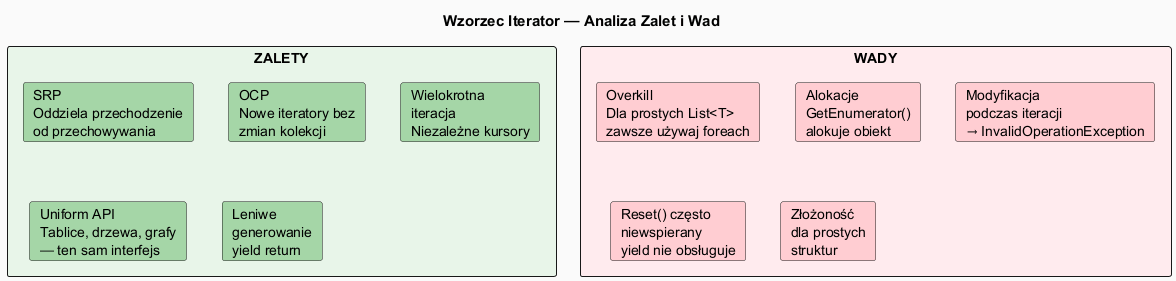

The diagram above was rendered by PlantUML. Its source (embedded in the PNG):
@startuml iterator_pros_cons
skinparam backgroundColor #FAFAFA
skinparam titleFontSize 15

title Wzorzec Iterator — Analiza Zalet i Wad

rectangle "ZALETY" #E8F5E9 {
  card "SRP\nOddziela przechodzenie\nod przechowywania" as srp #A5D6A7
  card "OCP\nNowe iteratory bez\nzmian kolekcji" as ocp #A5D6A7
  card "Wielokrotna\niteracja\nNiezależne kursory" as multi #A5D6A7
  card "Uniform API\nTablice, drzewa, grafy\n— ten sam interfejs" as uniform #A5D6A7
  card "Leniwe\ngenerowanie\nyield return" as lazy #A5D6A7
}

rectangle "WADY" #FFEBEE {
  card "Overkill\nDla prostych List<T>\nzawsze używaj foreach" as over #FFCDD2
  card "Alokacje\nGetEnumerator()\nalokuje obiekt" as alloc #FFCDD2
  card "Modyfikacja\npodczas iteracji\n→ InvalidOperationException" as modify #FFCDD2
  card "Reset() często\nniewspierany\nyield nie obsługuje" as reset #FFCDD2
  card "Złożoność\ndla prostych\nstruktur" as complex #FFCDD2
}

@enduml